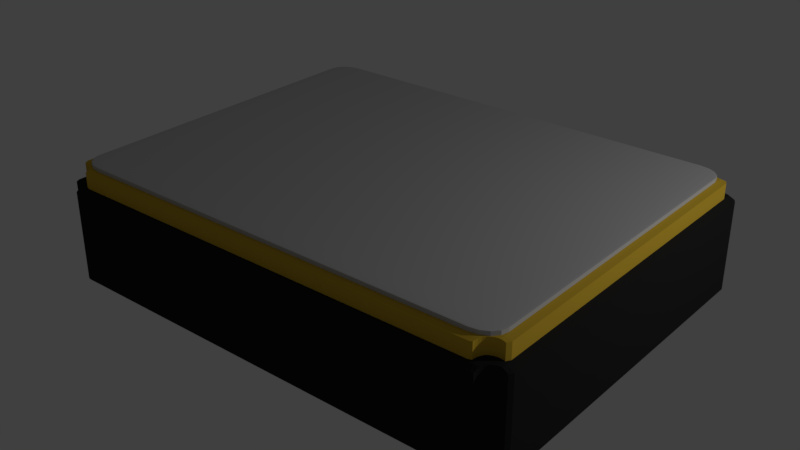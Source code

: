 # Source: ECX-32.blend  (saved by Blender 2.79.0; exported with 4.5.12 LTS)
import bpy
from mathutils import Matrix  # noqa: F401  (used for matrix-valued properties, if any)

bpy.ops.wm.read_factory_settings(use_empty=True)
scene = bpy.context.scene
scene.name = 'Scene'

# ---- collections
col_collection_1 = bpy.data.collections.new('Collection 1'); scene.collection.children.link(col_collection_1)

# ---- materials (node trees are filled in below, after node groups)
mat_material_001 = bpy.data.materials.new('Material.001')
mat_material_001.alpha_threshold = 0.0
mat_material_001.use_transparent_shadow = False
mat_material_001.diffuse_color = (0.6584, 0.4287, 0.0382, 1.0)
mat_material_001.roughness = 0.5
mat_metal = bpy.data.materials.new('Metal')
mat_metal.alpha_threshold = 0.0
mat_metal.use_transparent_shadow = False
mat_metal.diffuse_color = (0.5271, 0.5271, 0.5271, 1.0)
mat_metal.roughness = 0.5
mat_material_002 = bpy.data.materials.new('Material.002')
mat_material_002.alpha_threshold = 0.0
mat_material_002.use_transparent_shadow = False
mat_material_002.diffuse_color = (0.01885, 0.01885, 0.01885, 1.0)
mat_material_002.roughness = 0.5

# ---- material node trees

# ---- world
world_world = bpy.data.worlds.new('World'); scene.world = world_world
world_world.color = (0.05088, 0.05088, 0.05088)
world_world.use_sun_shadow = False
world_world.sun_shadow_jitter_overblur = 0.0
world_world.cycles.sampling_method = 'MANUAL'

# ---- lights
light_lamp = bpy.data.lights.new('Lamp', 'POINT')
light_lamp.transmission_factor = 0.0
light_lamp.cutoff_distance = 30.0
light_lamp.energy = 100.0
light_lamp.shadow_buffer_clip_start = 1.001
light_lamp.shadow_soft_size = 0.1
light_lamp.shadow_maximum_resolution = 0.006
light_lamp.use_absolute_resolution = True

# ---- meshes
me_cube_002 = bpy.data.meshes.new('Cube.002')
me_cube_002.from_pydata([(-0.9, -0.9, -1.0), (-0.9, -1.0, -0.9), (-1.0, -0.9, -0.9), (-0.9, -0.9707, -0.9707), (-0.9707, -0.9, -0.9707), (-0.9, -1.0, 0.9), (-0.9, -0.9, 1.0), (-1.0, -0.9, 0.9), (-0.9, -0.9707, 0.9707), (-0.9707, -0.9, 0.9707), (-0.9, 0.9, -1.0), (-1.0, 0.9, -0.9), (-0.9, 1.0, -0.9), (-0.9707, 0.9, -0.9707), (-0.9, 0.9707, -0.9707), (-0.9, 0.9, 1.0), (-0.9, 1.0, 0.9), (-1.0, 0.9, 0.9), (-0.9, 0.9707, 0.9707), (-0.9707, 0.9, 0.9707), (0.9, -0.9, -1.0), (1.0, -0.9, -0.9), (0.9, -1.0, -0.9), (0.9707, -0.9, -0.9707), (0.9, -0.9707, -0.9707), (0.9, -0.9, 1.0), (0.9, -1.0, 0.9), (1.0, -0.9, 0.9), (0.9, -0.9707, 0.9707), (0.9707, -0.9, 0.9707), (0.9, 0.9, -1.0), (0.9, 1.0, -0.9), (1.0, 0.9, -0.9), (0.9, 0.9707, -0.9707), (0.9707, 0.9, -0.9707), (0.9, 0.9, 1.0), (1.0, 0.9, 0.9), (0.9, 1.0, 0.9), (0.9707, 0.9, 0.9707), (0.9, 0.9707, 0.9707), (0.9173, 0.9694, 0.9607), (0.9173, 0.9694, -0.9607), (0.9184, 0.9666, 0.9666), (0.923, 0.9556, 0.9697), (0.9184, 0.9666, -0.9666), (0.923, 0.9556, -0.9697), (0.9137, 0.9844, 0.9272), (0.9137, 0.9844, -0.9272), (0.9308, 0.9434, 0.9722), (0.9308, 0.9434, -0.9722), (0.9129, 0.9947, -0.9), (0.9628, 0.9215, 0.9671), (0.9628, 0.9215, -0.9671), (0.966, 0.9211, 0.966), (0.975, 0.92, 0.945), (0.975, 0.92, -0.945), (0.966, 0.9211, -0.966), (0.9511, 0.9261, 0.9705), (0.9511, 0.9261, -0.9705), (0.9872, 0.9215, 0.9122), (0.9872, 0.9215, -0.9122), (0.9129, 0.9947, 0.9), (0.9403, 0.9335, 0.9727), (0.9403, 0.9335, -0.9727), (0.9905, 0.9228, -0.9), (0.9905, 0.9228, 0.9), (-0.923, 0.9556, 0.9697), (-0.9184, 0.9666, 0.9666), (-0.923, 0.9556, -0.9697), (-0.9872, 0.9215, 0.9122), (-0.9872, 0.9215, -0.9122), (-0.9905, 0.9228, -0.9), (-0.975, 0.92, 0.945), (-0.975, 0.92, -0.945), (-0.9905, 0.9228, 0.9), (-0.9628, 0.9215, 0.9671), (-0.9628, 0.9215, -0.9671), (-0.966, 0.9211, -0.966), (-0.966, 0.9211, 0.966), (-0.9137, 0.9844, 0.9272), (-0.9137, 0.9844, -0.9272), (-0.9129, 0.9947, 0.9), (-0.9403, 0.9335, 0.9727), (-0.9403, 0.9335, -0.9727), (-0.9308, 0.9434, 0.9722), (-0.9308, 0.9434, -0.9722), (-0.9173, 0.9694, 0.9607), (-0.9173, 0.9694, -0.9607), (-0.9184, 0.9666, -0.9666), (-0.9129, 0.9947, -0.9), (-0.9511, 0.9261, 0.9705), (-0.9511, 0.9261, -0.9705), (-0.975, -0.92, 0.945), (-0.975, -0.92, -0.945), (-0.9872, -0.9215, 0.9122), (-0.9872, -0.9215, -0.9122), (-0.9905, -0.9228, 0.9), (-0.9905, -0.9228, -0.9), (-0.9137, -0.9844, 0.9272), (-0.9129, -0.9947, -0.9), (-0.9137, -0.9844, -0.9272), (-0.9403, -0.9335, 0.9727), (-0.9403, -0.9335, -0.9727), (-0.9129, -0.9947, 0.9), (-0.9184, -0.9666, 0.9666), (-0.9173, -0.9694, 0.9607), (-0.9173, -0.9694, -0.9607), (-0.966, -0.9211, -0.966), (-0.9308, -0.9434, 0.9722), (-0.9308, -0.9434, -0.9722), (-0.923, -0.9556, 0.9697), (-0.923, -0.9556, -0.9697), (-0.9184, -0.9666, -0.9666), (-0.9511, -0.9261, 0.9705), (-0.9511, -0.9261, -0.9705), (-0.9628, -0.9215, 0.9671), (-0.9628, -0.9215, -0.9671), (-0.966, -0.9211, 0.966), (0.966, -0.9211, 0.966), (0.975, -0.92, 0.945), (0.975, -0.92, -0.945), (0.9628, -0.9215, 0.9671), (0.9628, -0.9215, -0.9671), (0.966, -0.9211, -0.966), (0.9511, -0.9261, 0.9705), (0.9511, -0.9261, -0.9705), (0.9308, -0.9434, 0.9722), (0.9308, -0.9434, -0.9722), (0.9403, -0.9335, 0.9727), (0.9403, -0.9335, -0.9727), (0.923, -0.9556, 0.9697), (0.923, -0.9556, -0.9697), (0.9137, -0.9844, 0.9272), (0.9129, -0.9947, 0.9), (0.9137, -0.9844, -0.9272), (0.9129, -0.9947, -0.9), (0.9173, -0.9694, 0.9607), (0.9184, -0.9666, -0.9666), (0.9173, -0.9694, -0.9607), (0.9184, -0.9666, 0.9666), (0.9905, -0.9228, 0.9), (0.9872, -0.9215, 0.9122), (0.9905, -0.9228, -0.9), (0.9872, -0.9215, -0.9122)], [], [(22, 26, 5, 1), (32, 36, 27, 21), (35, 15, 6, 25), (2, 7, 17, 11), (12, 16, 37, 31), (0, 3, 112, 111, 109, 102, 114, 116, 107, 4), (1, 99, 100, 106, 112, 3), (2, 4, 107, 93, 95, 97), (5, 8, 104, 105, 98, 103), (6, 9, 117, 115, 113, 101, 108, 110, 104, 8), (7, 96, 94, 92, 117, 9), (10, 13, 77, 76, 91, 83, 85, 68, 88, 14), (11, 71, 70, 73, 77, 13), (12, 14, 88, 87, 80, 89), (15, 18, 67, 66, 84, 82, 90, 75, 78, 19), (16, 81, 79, 86, 67, 18), (17, 19, 78, 72, 69, 74), (20, 23, 123, 122, 125, 129, 127, 131, 137, 24), (21, 142, 143, 120, 123, 23), (22, 24, 137, 138, 134, 135), (25, 28, 139, 130, 126, 128, 124, 121, 118, 29), (26, 133, 132, 136, 139, 28), (27, 29, 118, 119, 141, 140), (30, 33, 44, 45, 49, 63, 58, 52, 56, 34), (31, 50, 47, 41, 44, 33), (32, 34, 56, 55, 60, 64), (35, 38, 53, 51, 57, 62, 48, 43, 42, 39), (36, 65, 59, 54, 53, 38), (37, 39, 42, 40, 46, 61), (10, 0, 4, 13), (13, 4, 2, 11), (1, 5, 103, 99), (6, 15, 19, 9), (9, 19, 17, 7), (16, 12, 89, 81), (30, 10, 14, 33), (33, 14, 12, 31), (15, 35, 39, 18), (18, 39, 37, 16), (36, 32, 64, 65), (20, 30, 34, 23), (23, 34, 32, 21), (35, 25, 29, 38), (38, 29, 27, 36), (26, 22, 135, 133), (0, 20, 24, 3), (3, 24, 22, 1), (25, 6, 8, 28), (28, 8, 5, 26), (10, 30, 20, 0), (45, 43, 48, 49), (58, 57, 51, 52), (55, 54, 59, 60), (60, 59, 65, 64), (47, 46, 40, 41), (49, 48, 62, 63), (61, 50, 31, 37), (63, 62, 57, 58), (41, 40, 42, 43, 45, 44), (52, 51, 53, 54, 55, 56), (46, 47, 50, 61), (80, 79, 81, 89), (68, 66, 67, 86, 87, 88), (69, 70, 71, 74), (87, 86, 79, 80), (73, 72, 78, 75, 76, 77), (76, 75, 90, 91), (85, 84, 66, 68), (74, 71, 11, 17), (70, 69, 72, 73), (91, 90, 82, 83), (83, 82, 84, 85), (100, 98, 105, 106), (106, 105, 104, 110, 111, 112), (102, 101, 113, 114), (98, 100, 99, 103), (109, 108, 101, 102), (116, 115, 117, 92, 93, 107), (97, 96, 7, 2), (93, 92, 94, 95), (114, 113, 115, 116), (95, 94, 96, 97), (111, 110, 108, 109), (129, 128, 126, 127), (134, 132, 133, 135), (138, 136, 132, 134), (127, 126, 130, 131), (125, 124, 128, 129), (140, 142, 21, 27), (143, 141, 119, 120), (120, 119, 118, 121, 122, 123), (131, 130, 139, 136, 138, 137), (141, 143, 142, 140), (122, 121, 124, 125)])
me_cube_002.materials.append(mat_material_001)
me_cube_002.use_remesh_preserve_volume = False
me_cube_002.use_remesh_preserve_attributes = False
me_cube_002.use_mirror_vertex_groups = False
me_cube_002.update()
me_cube_001 = bpy.data.meshes.new('Cube.001')
me_cube_001.from_pydata([(-0.9, -0.9, -1.0), (-0.9, -1.0, -0.9), (-1.0, -0.9, -0.9), (-0.9, -0.9383, -0.9924), (-0.9, -0.9707, -0.9707), (-0.9383, -0.9, -0.9924), (-0.9392, -0.9392, -0.9832), (-0.9372, -0.9656, -0.9656), (-0.9577, -0.9577, -0.9577), (-0.9383, -0.9924, -0.9), (-0.9707, -0.9707, -0.9), (-0.9, -0.9924, -0.9383), (-0.9392, -0.9832, -0.9392), (-0.9656, -0.9656, -0.9372), (-0.9924, -0.9, -0.9383), (-0.9707, -0.9, -0.9707), (-0.9924, -0.9383, -0.9), (-0.9832, -0.9392, -0.9392), (-0.9656, -0.9372, -0.9656), (-0.9, -1.0, 0.9), (-0.9, -0.9, 1.0), (-1.0, -0.9, 0.9), (-0.9, -0.9924, 0.9383), (-0.9, -0.9707, 0.9707), (-0.9383, -0.9924, 0.9), (-0.9392, -0.9832, 0.9392), (-0.9372, -0.9656, 0.9656), (-0.9577, -0.9577, 0.9577), (-0.9383, -0.9, 0.9924), (-0.9707, -0.9, 0.9707), (-0.9, -0.9383, 0.9924), (-0.9392, -0.9392, 0.9832), (-0.9656, -0.9372, 0.9656), (-0.9924, -0.9383, 0.9), (-0.9707, -0.9707, 0.9), (-0.9924, -0.9, 0.9383), (-0.9832, -0.9392, 0.9392), (-0.9656, -0.9656, 0.9372), (-0.9, 0.9, -1.0), (-1.0, 0.9, -0.9), (-0.9, 1.0, -0.9), (-0.9383, 0.9, -0.9924), (-0.9707, 0.9, -0.9707), (-0.9, 0.9383, -0.9924), (-0.9392, 0.9392, -0.9832), (-0.9656, 0.9372, -0.9656), (-0.9577, 0.9577, -0.9577), (-0.9924, 0.9383, -0.9), (-0.9707, 0.9707, -0.9), (-0.9924, 0.9, -0.9383), (-0.9832, 0.9392, -0.9392), (-0.9656, 0.9656, -0.9372), (-0.9, 0.9924, -0.9383), (-0.9, 0.9707, -0.9707), (-0.9383, 0.9924, -0.9), (-0.9392, 0.9832, -0.9392), (-0.9372, 0.9656, -0.9656), (-0.9, 0.9, 1.0), (-0.9, 1.0, 0.9), (-1.0, 0.9, 0.9), (-0.9, 0.9383, 0.9924), (-0.9, 0.9707, 0.9707), (-0.9383, 0.9, 0.9924), (-0.9392, 0.9392, 0.9832), (-0.9372, 0.9656, 0.9656), (-0.9577, 0.9577, 0.9577), (-0.9383, 0.9924, 0.9), (-0.9707, 0.9707, 0.9), (-0.9, 0.9924, 0.9383), (-0.9392, 0.9832, 0.9392), (-0.9656, 0.9656, 0.9372), (-0.9924, 0.9, 0.9383), (-0.9707, 0.9, 0.9707), (-0.9924, 0.9383, 0.9), (-0.9832, 0.9392, 0.9392), (-0.9656, 0.9372, 0.9656), (0.9, -0.9, -1.0), (1.0, -0.9, -0.9), (0.9, -1.0, -0.9), (0.9383, -0.9, -0.9924), (0.9707, -0.9, -0.9707), (0.9, -0.9383, -0.9924), (0.9392, -0.9392, -0.9832), (0.9656, -0.9372, -0.9656), (0.9577, -0.9577, -0.9577), (0.9924, -0.9383, -0.9), (0.9707, -0.9707, -0.9), (0.9924, -0.9, -0.9383), (0.9832, -0.9392, -0.9392), (0.9656, -0.9656, -0.9372), (0.9, -0.9924, -0.9383), (0.9, -0.9707, -0.9707), (0.9383, -0.9924, -0.9), (0.9392, -0.9832, -0.9392), (0.9372, -0.9656, -0.9656), (0.9, -0.9, 1.0), (0.9, -1.0, 0.9), (1.0, -0.9, 0.9), (0.9, -0.9383, 0.9924), (0.9, -0.9707, 0.9707), (0.9383, -0.9, 0.9924), (0.9392, -0.9392, 0.9832), (0.9372, -0.9656, 0.9656), (0.9577, -0.9577, 0.9577), (0.9383, -0.9924, 0.9), (0.9707, -0.9707, 0.9), (0.9, -0.9924, 0.9383), (0.9392, -0.9832, 0.9392), (0.9656, -0.9656, 0.9372), (0.9924, -0.9, 0.9383), (0.9707, -0.9, 0.9707), (0.9924, -0.9383, 0.9), (0.9832, -0.9392, 0.9392), (0.9656, -0.9372, 0.9656), (0.9, 0.9, -1.0), (0.9, 1.0, -0.9), (1.0, 0.9, -0.9), (0.9, 0.9383, -0.9924), (0.9, 0.9707, -0.9707), (0.9383, 0.9, -0.9924), (0.9392, 0.9392, -0.9832), (0.9372, 0.9656, -0.9656), (0.9577, 0.9577, -0.9577), (0.9383, 0.9924, -0.9), (0.9707, 0.9707, -0.9), (0.9, 0.9924, -0.9383), (0.9392, 0.9832, -0.9392), (0.9656, 0.9656, -0.9372), (0.9924, 0.9, -0.9383), (0.9707, 0.9, -0.9707), (0.9924, 0.9383, -0.9), (0.9832, 0.9392, -0.9392), (0.9656, 0.9372, -0.9656), (0.9, 0.9, 1.0), (1.0, 0.9, 0.9), (0.9, 1.0, 0.9), (0.9383, 0.9, 0.9924), (0.9707, 0.9, 0.9707), (0.9, 0.9383, 0.9924), (0.9392, 0.9392, 0.9832), (0.9656, 0.9372, 0.9656), (0.9577, 0.9577, 0.9577), (0.9924, 0.9383, 0.9), (0.9707, 0.9707, 0.9), (0.9924, 0.9, 0.9383), (0.9832, 0.9392, 0.9392), (0.9656, 0.9656, 0.9372), (0.9, 0.9924, 0.9383), (0.9, 0.9707, 0.9707), (0.9383, 0.9924, 0.9), (0.9392, 0.9832, 0.9392), (0.9372, 0.9656, 0.9656)], [], [(78, 96, 19, 1), (116, 134, 97, 77), (133, 57, 20, 95), (2, 21, 59, 39), (40, 58, 135, 115), (0, 3, 6, 5), (3, 4, 7, 6), (5, 6, 18, 15), (6, 7, 8, 18), (1, 9, 12, 11), (9, 10, 13, 12), (11, 12, 7, 4), (12, 13, 8, 7), (2, 14, 17, 16), (14, 15, 18, 17), (16, 17, 13, 10), (17, 18, 8, 13), (19, 22, 25, 24), (22, 23, 26, 25), (24, 25, 37, 34), (25, 26, 27, 37), (20, 28, 31, 30), (28, 29, 32, 31), (30, 31, 26, 23), (31, 32, 27, 26), (21, 33, 36, 35), (33, 34, 37, 36), (35, 36, 32, 29), (36, 37, 27, 32), (38, 41, 44, 43), (41, 42, 45, 44), (43, 44, 56, 53), (44, 45, 46, 56), (39, 47, 50, 49), (47, 48, 51, 50), (49, 50, 45, 42), (50, 51, 46, 45), (40, 52, 55, 54), (52, 53, 56, 55), (54, 55, 51, 48), (55, 56, 46, 51), (57, 60, 63, 62), (60, 61, 64, 63), (62, 63, 75, 72), (63, 64, 65, 75), (58, 66, 69, 68), (66, 67, 70, 69), (68, 69, 64, 61), (69, 70, 65, 64), (59, 71, 74, 73), (71, 72, 75, 74), (73, 74, 70, 67), (74, 75, 65, 70), (76, 79, 82, 81), (79, 80, 83, 82), (81, 82, 94, 91), (82, 83, 84, 94), (77, 85, 88, 87), (85, 86, 89, 88), (87, 88, 83, 80), (88, 89, 84, 83), (78, 90, 93, 92), (90, 91, 94, 93), (92, 93, 89, 86), (93, 94, 84, 89), (95, 98, 101, 100), (98, 99, 102, 101), (100, 101, 113, 110), (101, 102, 103, 113), (96, 104, 107, 106), (104, 105, 108, 107), (106, 107, 102, 99), (107, 108, 103, 102), (97, 109, 112, 111), (109, 110, 113, 112), (111, 112, 108, 105), (112, 113, 103, 108), (114, 117, 120, 119), (117, 118, 121, 120), (119, 120, 132, 129), (120, 121, 122, 132), (115, 123, 126, 125), (123, 124, 127, 126), (125, 126, 121, 118), (126, 127, 122, 121), (116, 128, 131, 130), (128, 129, 132, 131), (130, 131, 127, 124), (131, 132, 122, 127), (133, 136, 139, 138), (136, 137, 140, 139), (138, 139, 151, 148), (139, 140, 141, 151), (134, 142, 145, 144), (142, 143, 146, 145), (144, 145, 140, 137), (145, 146, 141, 140), (135, 147, 150, 149), (147, 148, 151, 150), (149, 150, 146, 143), (150, 151, 141, 146), (38, 0, 5, 41), (41, 5, 15, 42), (42, 15, 14, 49), (49, 14, 2, 39), (1, 19, 24, 9), (9, 24, 34, 10), (10, 34, 33, 16), (16, 33, 21, 2), (20, 57, 62, 28), (28, 62, 72, 29), (29, 72, 71, 35), (35, 71, 59, 21), (58, 40, 54, 66), (66, 54, 48, 67), (67, 48, 47, 73), (73, 47, 39, 59), (114, 38, 43, 117), (117, 43, 53, 118), (118, 53, 52, 125), (125, 52, 40, 115), (57, 133, 138, 60), (60, 138, 148, 61), (61, 148, 147, 68), (68, 147, 135, 58), (134, 116, 130, 142), (142, 130, 124, 143), (143, 124, 123, 149), (149, 123, 115, 135), (76, 114, 119, 79), (79, 119, 129, 80), (80, 129, 128, 87), (87, 128, 116, 77), (133, 95, 100, 136), (136, 100, 110, 137), (137, 110, 109, 144), (144, 109, 97, 134), (96, 78, 92, 104), (104, 92, 86, 105), (105, 86, 85, 111), (111, 85, 77, 97), (0, 76, 81, 3), (3, 81, 91, 4), (4, 91, 90, 11), (11, 90, 78, 1), (95, 20, 30, 98), (98, 30, 23, 99), (99, 23, 22, 106), (106, 22, 19, 96), (38, 114, 76, 0)])
me_cube_001.materials.append(mat_metal)
me_cube_001.use_remesh_preserve_volume = False
me_cube_001.use_remesh_preserve_attributes = False
me_cube_001.use_mirror_vertex_groups = False
me_cube_001.update()
me_cube = bpy.data.meshes.new('Cube')
me_cube.from_pydata([(-0.9, -0.9, -1.0), (-0.9, -1.0, -0.9), (-1.0, -0.9, -0.9), (-0.9, -0.9707, -0.9707), (-0.9707, -0.9, -0.9707), (-0.9, -1.0, 0.9), (-0.9, -0.9, 1.0), (-1.0, -0.9, 0.9), (-0.9, -0.9707, 0.9707), (-0.9707, -0.9, 0.9707), (-0.9, 0.9, -1.0), (-1.0, 0.9, -0.9), (-0.9, 1.0, -0.9), (-0.9707, 0.9, -0.9707), (-0.9, 0.9707, -0.9707), (-0.9, 0.9, 1.0), (-0.9, 1.0, 0.9), (-1.0, 0.9, 0.9), (-0.9, 0.9707, 0.9707), (-0.9707, 0.9, 0.9707), (0.9, -0.9, -1.0), (1.0, -0.9, -0.9), (0.9, -1.0, -0.9), (0.9707, -0.9, -0.9707), (0.9, -0.9707, -0.9707), (0.9, -0.9, 1.0), (0.9, -1.0, 0.9), (1.0, -0.9, 0.9), (0.9, -0.9707, 0.9707), (0.9707, -0.9, 0.9707), (0.9, 0.9, -1.0), (0.9, 1.0, -0.9), (1.0, 0.9, -0.9), (0.9, 0.9707, -0.9707), (0.9707, 0.9, -0.9707), (0.9, 0.9, 1.0), (1.0, 0.9, 0.9), (0.9, 1.0, 0.9), (0.9707, 0.9, 0.9707), (0.9, 0.9707, 0.9707), (0.9173, 0.9694, 0.9607), (0.9173, 0.9694, -0.9607), (0.9184, 0.9666, 0.9666), (0.923, 0.9556, 0.9697), (0.9184, 0.9666, -0.9666), (0.923, 0.9556, -0.9697), (0.9137, 0.9844, 0.9272), (0.9137, 0.9844, -0.9272), (0.9308, 0.9434, 0.9722), (0.9308, 0.9434, -0.9722), (0.9129, 0.9947, -0.9), (0.9628, 0.9215, 0.9671), (0.9628, 0.9215, -0.9671), (0.966, 0.9211, 0.966), (0.975, 0.92, 0.945), (0.975, 0.92, -0.945), (0.966, 0.9211, -0.966), (0.9511, 0.9261, 0.9705), (0.9511, 0.9261, -0.9705), (0.9872, 0.9215, 0.9122), (0.9872, 0.9215, -0.9122), (0.9129, 0.9947, 0.9), (0.9403, 0.9335, 0.9727), (0.9403, 0.9335, -0.9727), (0.9905, 0.9228, -0.9), (0.9905, 0.9228, 0.9), (-0.923, 0.9556, 0.9697), (-0.9184, 0.9666, 0.9666), (-0.923, 0.9556, -0.9697), (-0.9872, 0.9215, 0.9122), (-0.9872, 0.9215, -0.9122), (-0.9905, 0.9228, -0.9), (-0.975, 0.92, 0.945), (-0.975, 0.92, -0.945), (-0.9905, 0.9228, 0.9), (-0.9628, 0.9215, 0.9671), (-0.9628, 0.9215, -0.9671), (-0.966, 0.9211, -0.966), (-0.966, 0.9211, 0.966), (-0.9137, 0.9844, 0.9272), (-0.9137, 0.9844, -0.9272), (-0.9129, 0.9947, 0.9), (-0.9403, 0.9335, 0.9727), (-0.9403, 0.9335, -0.9727), (-0.9308, 0.9434, 0.9722), (-0.9308, 0.9434, -0.9722), (-0.9173, 0.9694, 0.9607), (-0.9173, 0.9694, -0.9607), (-0.9184, 0.9666, -0.9666), (-0.9129, 0.9947, -0.9), (-0.9511, 0.9261, 0.9705), (-0.9511, 0.9261, -0.9705), (-0.975, -0.92, 0.945), (-0.975, -0.92, -0.945), (-0.9872, -0.9215, 0.9122), (-0.9872, -0.9215, -0.9122), (-0.9905, -0.9228, 0.9), (-0.9905, -0.9228, -0.9), (-0.9137, -0.9844, 0.9272), (-0.9129, -0.9947, -0.9), (-0.9137, -0.9844, -0.9272), (-0.9403, -0.9335, 0.9727), (-0.9403, -0.9335, -0.9727), (-0.9129, -0.9947, 0.9), (-0.9184, -0.9666, 0.9666), (-0.9173, -0.9694, 0.9607), (-0.9173, -0.9694, -0.9607), (-0.966, -0.9211, -0.966), (-0.9308, -0.9434, 0.9722), (-0.9308, -0.9434, -0.9722), (-0.923, -0.9556, 0.9697), (-0.923, -0.9556, -0.9697), (-0.9184, -0.9666, -0.9666), (-0.9511, -0.9261, 0.9705), (-0.9511, -0.9261, -0.9705), (-0.9628, -0.9215, 0.9671), (-0.9628, -0.9215, -0.9671), (-0.966, -0.9211, 0.966), (0.966, -0.9211, 0.966), (0.975, -0.92, 0.945), (0.975, -0.92, -0.945), (0.9628, -0.9215, 0.9671), (0.9628, -0.9215, -0.9671), (0.966, -0.9211, -0.966), (0.9511, -0.9261, 0.9705), (0.9511, -0.9261, -0.9705), (0.9308, -0.9434, 0.9722), (0.9308, -0.9434, -0.9722), (0.9403, -0.9335, 0.9727), (0.9403, -0.9335, -0.9727), (0.923, -0.9556, 0.9697), (0.923, -0.9556, -0.9697), (0.9137, -0.9844, 0.9272), (0.9129, -0.9947, 0.9), (0.9137, -0.9844, -0.9272), (0.9129, -0.9947, -0.9), (0.9173, -0.9694, 0.9607), (0.9184, -0.9666, -0.9666), (0.9173, -0.9694, -0.9607), (0.9184, -0.9666, 0.9666), (0.9905, -0.9228, 0.9), (0.9872, -0.9215, 0.9122), (0.9905, -0.9228, -0.9), (0.9872, -0.9215, -0.9122)], [], [(22, 26, 5, 1), (32, 36, 27, 21), (35, 15, 6, 25), (2, 7, 17, 11), (12, 16, 37, 31), (0, 3, 112, 111, 109, 102, 114, 116, 107, 4), (1, 99, 100, 106, 112, 3), (2, 4, 107, 93, 95, 97), (5, 8, 104, 105, 98, 103), (6, 9, 117, 115, 113, 101, 108, 110, 104, 8), (7, 96, 94, 92, 117, 9), (10, 13, 77, 76, 91, 83, 85, 68, 88, 14), (11, 71, 70, 73, 77, 13), (12, 14, 88, 87, 80, 89), (15, 18, 67, 66, 84, 82, 90, 75, 78, 19), (16, 81, 79, 86, 67, 18), (17, 19, 78, 72, 69, 74), (20, 23, 123, 122, 125, 129, 127, 131, 137, 24), (21, 142, 143, 120, 123, 23), (22, 24, 137, 138, 134, 135), (25, 28, 139, 130, 126, 128, 124, 121, 118, 29), (26, 133, 132, 136, 139, 28), (27, 29, 118, 119, 141, 140), (30, 33, 44, 45, 49, 63, 58, 52, 56, 34), (31, 50, 47, 41, 44, 33), (32, 34, 56, 55, 60, 64), (35, 38, 53, 51, 57, 62, 48, 43, 42, 39), (36, 65, 59, 54, 53, 38), (37, 39, 42, 40, 46, 61), (10, 0, 4, 13), (13, 4, 2, 11), (1, 5, 103, 99), (6, 15, 19, 9), (9, 19, 17, 7), (16, 12, 89, 81), (30, 10, 14, 33), (33, 14, 12, 31), (15, 35, 39, 18), (18, 39, 37, 16), (36, 32, 64, 65), (20, 30, 34, 23), (23, 34, 32, 21), (35, 25, 29, 38), (38, 29, 27, 36), (26, 22, 135, 133), (0, 20, 24, 3), (3, 24, 22, 1), (25, 6, 8, 28), (28, 8, 5, 26), (10, 30, 20, 0), (45, 43, 48, 49), (58, 57, 51, 52), (55, 54, 59, 60), (60, 59, 65, 64), (47, 46, 40, 41), (49, 48, 62, 63), (61, 50, 31, 37), (63, 62, 57, 58), (41, 40, 42, 43, 45, 44), (52, 51, 53, 54, 55, 56), (46, 47, 50, 61), (80, 79, 81, 89), (68, 66, 67, 86, 87, 88), (69, 70, 71, 74), (87, 86, 79, 80), (73, 72, 78, 75, 76, 77), (76, 75, 90, 91), (85, 84, 66, 68), (74, 71, 11, 17), (70, 69, 72, 73), (91, 90, 82, 83), (83, 82, 84, 85), (100, 98, 105, 106), (106, 105, 104, 110, 111, 112), (102, 101, 113, 114), (98, 100, 99, 103), (109, 108, 101, 102), (116, 115, 117, 92, 93, 107), (97, 96, 7, 2), (93, 92, 94, 95), (114, 113, 115, 116), (95, 94, 96, 97), (111, 110, 108, 109), (129, 128, 126, 127), (134, 132, 133, 135), (138, 136, 132, 134), (127, 126, 130, 131), (125, 124, 128, 129), (140, 142, 21, 27), (143, 141, 119, 120), (120, 119, 118, 121, 122, 123), (131, 130, 139, 136, 138, 137), (141, 143, 142, 140), (122, 121, 124, 125)])
me_cube.materials.append(mat_material_002)
me_cube.use_remesh_preserve_volume = False
me_cube.use_remesh_preserve_attributes = False
me_cube.use_mirror_vertex_groups = False
me_cube.update()

# ---- objects
ob_cube_002 = bpy.data.objects.new('Cube.002', me_cube_002)
ob_cube_001 = bpy.data.objects.new('Cube.001', me_cube_001)
ob_cube = bpy.data.objects.new('Cube', me_cube)
ob_lamp = bpy.data.objects.new('Lamp', light_lamp)

# ---- transforms, parenting, visibility, modifiers, constraints
ob_cube_002.location = (0.0, 0.0, 0.65)
ob_cube_002.scale = (1.55, 1.2, 0.1)
ob_cube_002.lineart.crease_threshold = 0.0
ob_cube_001.location = (0.0, 0.0, 0.75)
ob_cube_001.scale = (1.5, 1.15, 0.025)
ob_cube_001.lineart.crease_threshold = 0.0
ob_cube.location = (0.0, 0.0, 0.325)
ob_cube.scale = (1.6, 1.25, 0.325)
ob_cube.lineart.crease_threshold = 0.0
ob_lamp.location = (4.076, 1.005, 2.143)
ob_lamp.rotation_euler = (0.6503, 0.05522, 1.866)
ob_lamp.lock_rotations_4d = False
ob_lamp.empty_display_type = 'ARROWS'
ob_lamp.color = (0.0, 0.0, 0.0, 0.0)
ob_lamp.lineart.crease_threshold = 0.0

# ---- collection membership
col_collection_1.objects.link(ob_cube_002)
col_collection_1.objects.link(ob_cube_001)
col_collection_1.objects.link(ob_cube)
col_collection_1.objects.link(ob_lamp)

# ---- scene / render settings (as saved in the file)
scene.frame_start = 1; scene.frame_end = 250; scene.frame_set(0)
scene.render.engine = 'BLENDER_EEVEE_NEXT'
scene.render.resolution_percentage = 50
scene.render.dither_intensity = 0.0
scene.cycles.use_denoising = False
scene.cycles.samples = 128
scene.cycles.sampling_pattern = 'TABULATED_SOBOL'
scene.cycles.use_adaptive_sampling = False
scene.cycles.use_light_tree = False
scene.cycles.blur_glossy = 0.0
scene.cycles.sample_clamp_indirect = 0.0
scene.view_settings.view_transform = 'Standard'
scene.unit_settings.scale_length = 0.001
bpy.context.view_layer.update()

# ---- added for rendering (the .blend has no active camera): camera
cam_auto = bpy.data.cameras.new('AutoCamera')
cam_auto.lens = 50.0
cam_auto.sensor_width = 36.0
cam_auto.clip_end = 1000.0
ob_auto_camera = bpy.data.objects.new('AutoCamera', cam_auto)
scene.collection.objects.link(ob_auto_camera)
ob_auto_camera.location = (3.82495, -4.58994, 3.44746)
ob_auto_camera.rotation_euler = (1.09748, -7.21219e-08, 0.694738)
scene.camera = ob_auto_camera
bpy.context.view_layer.update()
